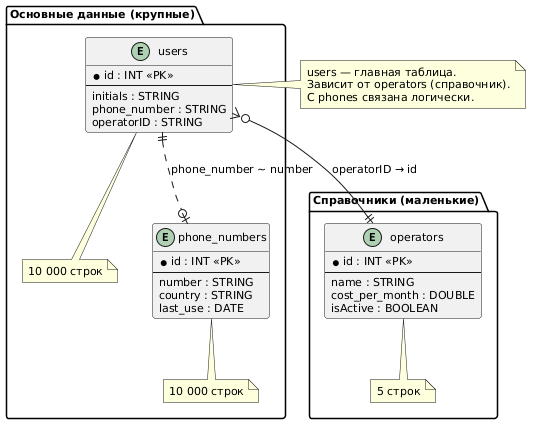

The diagram above was rendered by PlantUML. Its source (embedded in the PNG):
@startuml
skinparam defaultFontSize 11
skinparam shadowing false

package "Справочники (маленькие)" {
  entity "operators" as ops {
    * id : INT <<PK>>
    --
    name : STRING
    cost_per_month : DOUBLE
    isActive : BOOLEAN
  }
  note bottom of ops : 5 строк
}

package "Основные данные (крупные)" {
  entity "users" as users {
    * id : INT <<PK>>
    --
    initials : STRING
    phone_number : STRING
    operatorID : STRING
  }
  note bottom of users : 10 000 строк

  entity "phone_numbers" as phones {
    * id : INT <<PK>>
    --
    number : STRING
    country : STRING
    last_use : DATE
  }
  note bottom of phones : 10 000 строк
}

users }o--|| ops : operatorID → id
users ||..o| phones : phone_number ~ number

note right of users
  users — главная таблица.
  Зависит от operators (справочник).
  С phones связана логически.
end note
@enduml